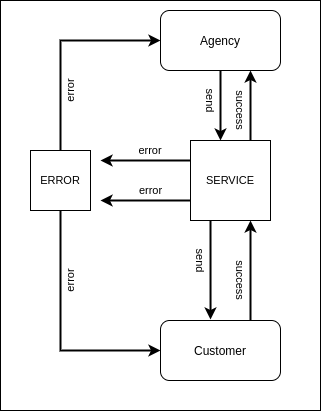

The diagram above was exported from draw.io. Its source (the exported page's mxGraphModel, read from the mxfile embedded in the PNG):
<mxGraphModel dx="1422" dy="843" grid="1" gridSize="10" guides="1" tooltips="1" connect="1" arrows="1" fold="1" page="1" pageScale="1.5" pageWidth="1169" pageHeight="826" background="none" math="0" shadow="0">
  <root>
    <mxCell id="0" style=";html=1;" />
    <mxCell id="1" style=";html=1;" parent="0" />
    <mxCell id="2VwMac2aUW4WVvrnqS89-126" value="" style="group" vertex="1" connectable="0" parent="1">
      <mxGeometry x="140" y="440" width="290" height="400" as="geometry" />
    </mxCell>
    <mxCell id="2VwMac2aUW4WVvrnqS89-127" value="" style="rounded=0;whiteSpace=wrap;html=1;fontSize=11;" vertex="1" parent="2VwMac2aUW4WVvrnqS89-126">
      <mxGeometry x="-30" y="-10" width="320" height="410" as="geometry" />
    </mxCell>
    <mxCell id="2VwMac2aUW4WVvrnqS89-98" value="Agency" style="rounded=1;whiteSpace=wrap;html=1;" vertex="1" parent="2VwMac2aUW4WVvrnqS89-126">
      <mxGeometry x="130" width="120" height="60" as="geometry" />
    </mxCell>
    <mxCell id="2VwMac2aUW4WVvrnqS89-99" value="Customer" style="rounded=1;whiteSpace=wrap;html=1;" vertex="1" parent="2VwMac2aUW4WVvrnqS89-126">
      <mxGeometry x="130" y="310" width="120" height="60" as="geometry" />
    </mxCell>
    <mxCell id="2VwMac2aUW4WVvrnqS89-108" style="edgeStyle=orthogonalEdgeStyle;rounded=0;orthogonalLoop=1;jettySize=auto;html=1;exitX=0.5;exitY=1;exitDx=0;exitDy=0;entryX=0;entryY=0.5;entryDx=0;entryDy=0;strokeWidth=2;fontSize=11;" edge="1" parent="2VwMac2aUW4WVvrnqS89-126" source="2VwMac2aUW4WVvrnqS89-102" target="2VwMac2aUW4WVvrnqS89-99">
      <mxGeometry relative="1" as="geometry" />
    </mxCell>
    <mxCell id="2VwMac2aUW4WVvrnqS89-113" style="edgeStyle=orthogonalEdgeStyle;rounded=0;orthogonalLoop=1;jettySize=auto;html=1;exitX=0.5;exitY=0;exitDx=0;exitDy=0;entryX=0;entryY=0.5;entryDx=0;entryDy=0;strokeWidth=2;fontSize=11;" edge="1" parent="2VwMac2aUW4WVvrnqS89-126" source="2VwMac2aUW4WVvrnqS89-102" target="2VwMac2aUW4WVvrnqS89-98">
      <mxGeometry relative="1" as="geometry" />
    </mxCell>
    <mxCell id="2VwMac2aUW4WVvrnqS89-102" value="ERROR" style="whiteSpace=wrap;html=1;aspect=fixed;fontSize=11;" vertex="1" parent="2VwMac2aUW4WVvrnqS89-126">
      <mxGeometry y="140" width="60" height="60" as="geometry" />
    </mxCell>
    <mxCell id="2VwMac2aUW4WVvrnqS89-110" style="edgeStyle=orthogonalEdgeStyle;rounded=0;orthogonalLoop=1;jettySize=auto;html=1;exitX=0.75;exitY=0;exitDx=0;exitDy=0;entryX=0.75;entryY=1;entryDx=0;entryDy=0;strokeWidth=2;fontSize=11;" edge="1" parent="2VwMac2aUW4WVvrnqS89-126" source="2VwMac2aUW4WVvrnqS89-105" target="2VwMac2aUW4WVvrnqS89-98">
      <mxGeometry relative="1" as="geometry" />
    </mxCell>
    <mxCell id="2VwMac2aUW4WVvrnqS89-114" style="edgeStyle=orthogonalEdgeStyle;rounded=0;orthogonalLoop=1;jettySize=auto;html=1;exitX=0.25;exitY=1;exitDx=0;exitDy=0;entryX=0.417;entryY=-0.017;entryDx=0;entryDy=0;entryPerimeter=0;strokeWidth=2;fontSize=11;" edge="1" parent="2VwMac2aUW4WVvrnqS89-126" source="2VwMac2aUW4WVvrnqS89-105" target="2VwMac2aUW4WVvrnqS89-99">
      <mxGeometry relative="1" as="geometry" />
    </mxCell>
    <mxCell id="2VwMac2aUW4WVvrnqS89-116" style="edgeStyle=orthogonalEdgeStyle;rounded=0;orthogonalLoop=1;jettySize=auto;html=1;exitX=0;exitY=0.25;exitDx=0;exitDy=0;strokeWidth=2;fontSize=11;" edge="1" parent="2VwMac2aUW4WVvrnqS89-126" source="2VwMac2aUW4WVvrnqS89-105">
      <mxGeometry relative="1" as="geometry">
        <mxPoint x="70" y="150" as="targetPoint" />
      </mxGeometry>
    </mxCell>
    <mxCell id="2VwMac2aUW4WVvrnqS89-117" style="edgeStyle=orthogonalEdgeStyle;rounded=0;orthogonalLoop=1;jettySize=auto;html=1;exitX=0;exitY=0.75;exitDx=0;exitDy=0;strokeWidth=2;fontSize=11;" edge="1" parent="2VwMac2aUW4WVvrnqS89-126" source="2VwMac2aUW4WVvrnqS89-105">
      <mxGeometry relative="1" as="geometry">
        <mxPoint x="70" y="190" as="targetPoint" />
      </mxGeometry>
    </mxCell>
    <mxCell id="2VwMac2aUW4WVvrnqS89-105" value="SERVICE" style="whiteSpace=wrap;html=1;aspect=fixed;fontSize=11;" vertex="1" parent="2VwMac2aUW4WVvrnqS89-126">
      <mxGeometry x="160" y="130" width="80" height="80" as="geometry" />
    </mxCell>
    <mxCell id="2VwMac2aUW4WVvrnqS89-111" style="edgeStyle=orthogonalEdgeStyle;rounded=0;orthogonalLoop=1;jettySize=auto;html=1;exitX=0.5;exitY=1;exitDx=0;exitDy=0;entryX=0.375;entryY=0;entryDx=0;entryDy=0;entryPerimeter=0;strokeWidth=2;fontSize=11;" edge="1" parent="2VwMac2aUW4WVvrnqS89-126" source="2VwMac2aUW4WVvrnqS89-98" target="2VwMac2aUW4WVvrnqS89-105">
      <mxGeometry relative="1" as="geometry" />
    </mxCell>
    <mxCell id="2VwMac2aUW4WVvrnqS89-106" style="edgeStyle=orthogonalEdgeStyle;rounded=0;orthogonalLoop=1;jettySize=auto;html=1;exitX=0.75;exitY=0;exitDx=0;exitDy=0;entryX=0.75;entryY=1;entryDx=0;entryDy=0;strokeWidth=2;fontSize=11;" edge="1" parent="2VwMac2aUW4WVvrnqS89-126" source="2VwMac2aUW4WVvrnqS89-99" target="2VwMac2aUW4WVvrnqS89-105">
      <mxGeometry relative="1" as="geometry" />
    </mxCell>
    <mxCell id="2VwMac2aUW4WVvrnqS89-118" value="error" style="text;html=1;strokeColor=none;fillColor=none;align=center;verticalAlign=middle;whiteSpace=wrap;rounded=0;fontSize=11;" vertex="1" parent="2VwMac2aUW4WVvrnqS89-126">
      <mxGeometry x="100" y="130" width="40" height="20" as="geometry" />
    </mxCell>
    <mxCell id="2VwMac2aUW4WVvrnqS89-119" value="error" style="text;html=1;align=center;verticalAlign=middle;resizable=0;points=[];autosize=1;fontSize=11;" vertex="1" parent="2VwMac2aUW4WVvrnqS89-126">
      <mxGeometry x="100" y="170" width="40" height="20" as="geometry" />
    </mxCell>
    <mxCell id="2VwMac2aUW4WVvrnqS89-120" value="send" style="text;html=1;align=center;verticalAlign=middle;resizable=0;points=[];autosize=1;fontSize=11;rotation=90;" vertex="1" parent="2VwMac2aUW4WVvrnqS89-126">
      <mxGeometry x="150" y="240" width="40" height="20" as="geometry" />
    </mxCell>
    <mxCell id="2VwMac2aUW4WVvrnqS89-121" value="success" style="text;html=1;strokeColor=none;fillColor=none;align=center;verticalAlign=middle;whiteSpace=wrap;rounded=0;fontSize=11;rotation=90;" vertex="1" parent="2VwMac2aUW4WVvrnqS89-126">
      <mxGeometry x="190" y="90" width="40" height="20" as="geometry" />
    </mxCell>
    <mxCell id="2VwMac2aUW4WVvrnqS89-122" value="error" style="text;html=1;strokeColor=none;fillColor=none;align=center;verticalAlign=middle;whiteSpace=wrap;rounded=0;fontSize=11;rotation=-90;" vertex="1" parent="2VwMac2aUW4WVvrnqS89-126">
      <mxGeometry x="20" y="70" width="40" height="20" as="geometry" />
    </mxCell>
    <mxCell id="2VwMac2aUW4WVvrnqS89-123" value="error" style="text;html=1;strokeColor=none;fillColor=none;align=center;verticalAlign=middle;whiteSpace=wrap;rounded=0;fontSize=11;rotation=-90;" vertex="1" parent="2VwMac2aUW4WVvrnqS89-126">
      <mxGeometry x="20" y="260" width="40" height="20" as="geometry" />
    </mxCell>
    <mxCell id="2VwMac2aUW4WVvrnqS89-124" value="send" style="text;html=1;align=center;verticalAlign=middle;resizable=0;points=[];autosize=1;fontSize=11;rotation=90;" vertex="1" parent="2VwMac2aUW4WVvrnqS89-126">
      <mxGeometry x="160" y="80" width="40" height="20" as="geometry" />
    </mxCell>
    <mxCell id="2VwMac2aUW4WVvrnqS89-125" value="success" style="text;html=1;strokeColor=none;fillColor=none;align=center;verticalAlign=middle;whiteSpace=wrap;rounded=0;fontSize=11;rotation=90;" vertex="1" parent="2VwMac2aUW4WVvrnqS89-126">
      <mxGeometry x="190" y="260" width="40" height="20" as="geometry" />
    </mxCell>
  </root>
</mxGraphModel>